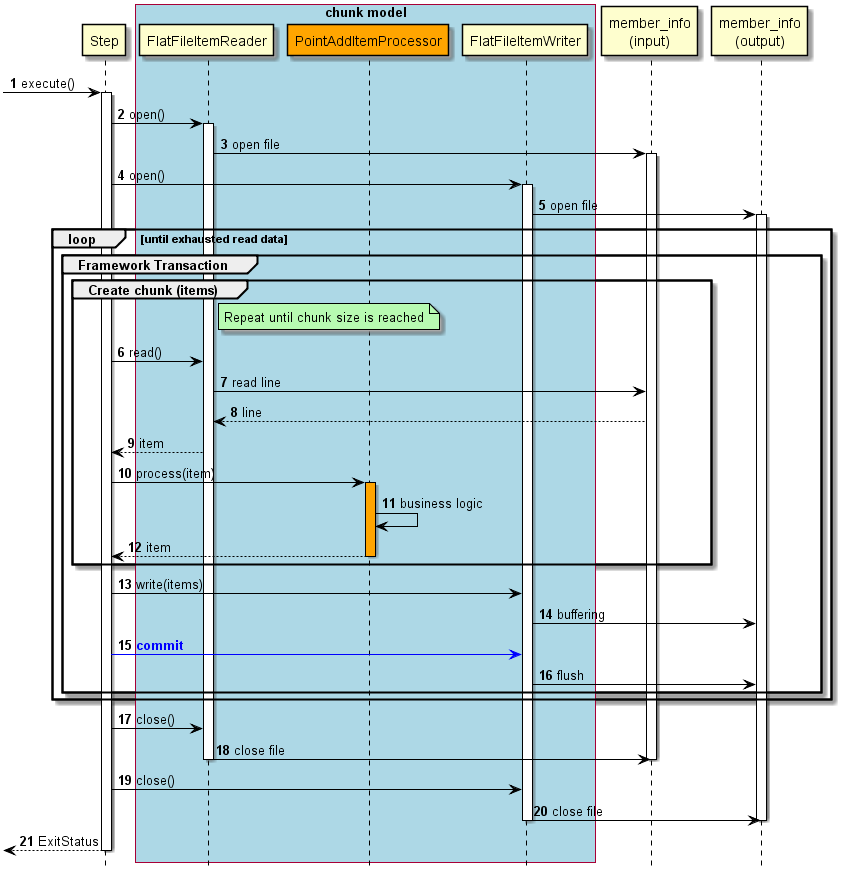

The diagram above was rendered by PlantUML. Its source (embedded in the PNG):
@startuml

hide footbox
autonumber

participant Step
box "chunk model" #lightblue
participant FlatFileItemReader
participant PointAddItemProcessor #Orange
participant FlatFileItemWriter
end box
participant "member_info\n(input)" as infile
participant "member_info\n(output)" as outfile

[->Step : execute()
activate Step
Step -> FlatFileItemReader : open()
activate FlatFileItemReader
FlatFileItemReader -> infile : open file
activate infile
Step -> FlatFileItemWriter : open()
activate FlatFileItemWriter
FlatFileItemWriter -> outfile : open file
activate outfile
loop until exhausted read data
    group Framework Transaction
        group Create chunk (items)
            note right of FlatFileItemReader: Repeat until chunk size is reached
            Step -> FlatFileItemReader : read()
            FlatFileItemReader -> infile : read line
            infile --> FlatFileItemReader : line
            FlatFileItemReader --> Step : item
            Step -> PointAddItemProcessor : process(item)
            activate PointAddItemProcessor #Orange
            PointAddItemProcessor -> PointAddItemProcessor : business logic
            PointAddItemProcessor --> Step : item
            deactivate PointAddItemProcessor
        end
        Step -> FlatFileItemWriter : write(items)
        FlatFileItemWriter -> outfile : buffering
        Step [#blue]-> FlatFileItemWriter : <font color="blue"><b>commit</b></font>
        FlatFileItemWriter -> outfile : flush
    end
end
Step -> FlatFileItemReader : close()
FlatFileItemReader -> infile : close file
deactivate FlatFileItemReader
deactivate infile
Step -> FlatFileItemWriter : close()
FlatFileItemWriter -> outfile : close file
deactivate FlatFileItemWriter
deactivate outfile
Step-->[ : ExitStatus
deactivate Step

'Set styles such as format and color of each figure
skinparam Note {
  BackgroundColor #b7fab1
  BorderColor black
}

skinparam Class {
  BorderColor black
  ArrowColor black
}

skinparam Sequence {
  BorderColor black
  ActorBorderColor black
  ArrowColor black
  LifeLineBorderColor black
  BoxLineColor black
  ParticipantBorderColor black
}

skinparam componentStyle uml2

skinparam Component {
  BorderColor black
  ArrowColor black
}

skinparam Interface {
  BorderColor black
  ArrowColor black
}

@enduml